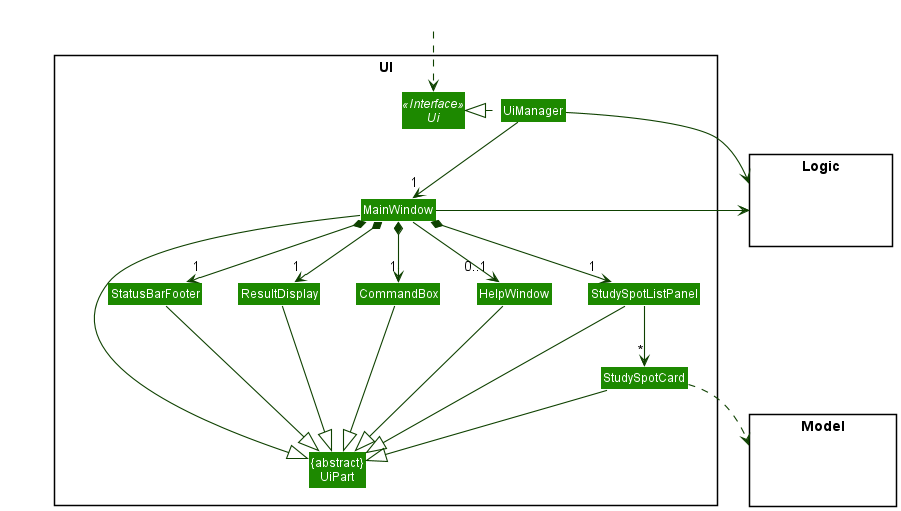

The diagram above was rendered by PlantUML. Its source (embedded in the PNG):
@startuml
!include style.puml
skinparam arrowThickness 1.1
skinparam arrowColor UI_COLOR_T4
skinparam classBackgroundColor UI_COLOR

package UI <<Rectangle>>{
Interface Ui <<Interface>>
Class "{abstract}\nUiPart" as UiPart
Class UiManager
Class MainWindow
Class HelpWindow
Class ResultDisplay
Class StudySpotListPanel
Class StudySpotCard
Class StatusBarFooter
Class CommandBox
}

package Model <<Rectangle>> {
Class HiddenModel #FFFFFF
}

package Logic <<Rectangle>> {
Class HiddenLogic #FFFFFF
}

Class HiddenOutside #FFFFFF
HiddenOutside ..> Ui

UiManager .left.|> Ui
UiManager -down-> "1" MainWindow
MainWindow *-down->  "1" CommandBox
MainWindow *-down-> "1" ResultDisplay
MainWindow *-down-> "1" StudySpotListPanel
MainWindow *-down-> "1" StatusBarFooter
MainWindow --> "0..1" HelpWindow

StudySpotListPanel -down-> "*" StudySpotCard

MainWindow -left-|> UiPart

ResultDisplay --|> UiPart
CommandBox --|> UiPart
StudySpotListPanel --|> UiPart
StudySpotCard --|> UiPart
StatusBarFooter --|> UiPart
HelpWindow --|> UiPart

StudySpotCard ..> Model
UiManager -right-> Logic
MainWindow -left-> Logic

StudySpotListPanel -[hidden]left- HelpWindow
HelpWindow -[hidden]left- CommandBox
CommandBox -[hidden]left- ResultDisplay
ResultDisplay -[hidden]left- StatusBarFooter

MainWindow -[hidden]-|> UiPart
@enduml